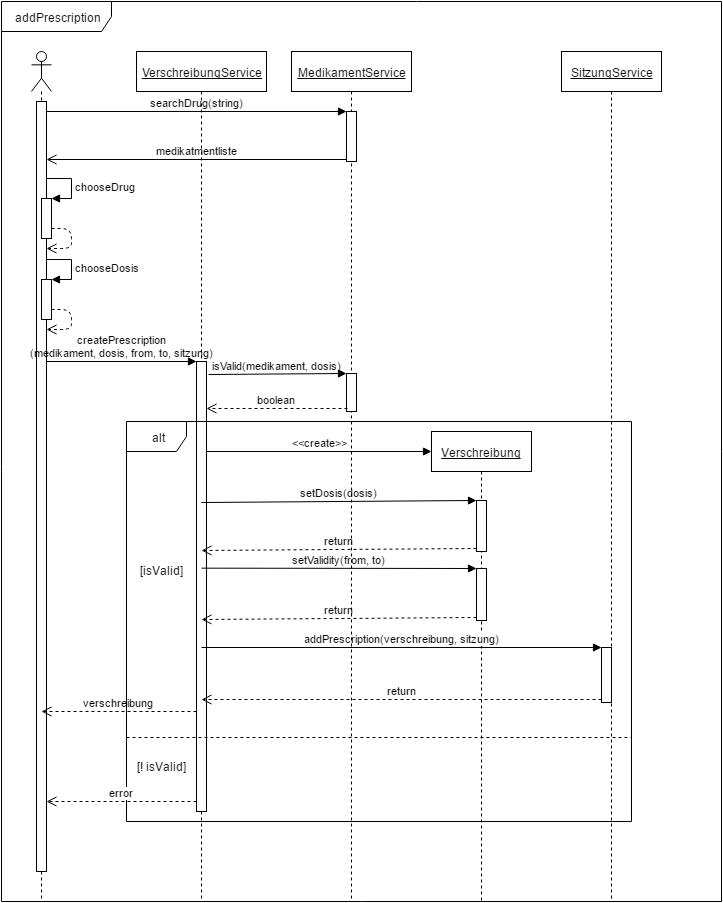

The diagram above was exported from draw.io. Its source (the exported page's mxGraphModel, read from the mxfile embedded in the PNG):
<mxGraphModel dx="1434" dy="720" grid="1" gridSize="10" guides="1" tooltips="1" connect="1" arrows="1" fold="1" page="1" pageScale="1" pageWidth="826" pageHeight="1169" background="#ffffff" math="0" shadow="0">
  <root>
    <mxCell id="0" />
    <mxCell id="1" parent="0" />
    <mxCell id="2" value="&lt;font style=&quot;font-size: 12px&quot;&gt;addPrescription&lt;/font&gt;" style="shape=umlFrame;whiteSpace=wrap;html=1;width=110;height=30;" parent="1" vertex="1">
      <mxGeometry x="40" y="40" width="720" height="900" as="geometry" />
    </mxCell>
    <mxCell id="3" value="" style="shape=umlLifeline;participant=umlActor;perimeter=lifelinePerimeter;whiteSpace=wrap;html=1;container=1;collapsible=0;recursiveResize=0;verticalAlign=top;spacingTop=36;labelBackgroundColor=#ffffff;outlineConnect=0;" parent="1" vertex="1">
      <mxGeometry x="70" y="90" width="20" height="850" as="geometry" />
    </mxCell>
    <mxCell id="51" value="" style="html=1;points=[];perimeter=orthogonalPerimeter;fontFamily=Helvetica;fontColor=#000000;" parent="3" vertex="1">
      <mxGeometry x="5" y="50" width="10" height="770" as="geometry" />
    </mxCell>
    <mxCell id="56" value="" style="html=1;points=[];perimeter=orthogonalPerimeter;fontFamily=Helvetica;fontColor=#000000;" parent="3" vertex="1">
      <mxGeometry x="10" y="228" width="10" height="40" as="geometry" />
    </mxCell>
    <mxCell id="57" value="&lt;span&gt;chooseDosis&lt;/span&gt;" style="edgeStyle=orthogonalEdgeStyle;html=1;align=left;spacingLeft=2;endArrow=block;rounded=0;entryX=1;entryY=0;labelBackgroundColor=none;strokeWidth=1;fontFamily=Helvetica;fontColor=#000000;" parent="3" target="56" edge="1">
      <mxGeometry relative="1" as="geometry">
        <mxPoint x="15" y="208" as="sourcePoint" />
        <Array as="points">
          <mxPoint x="40" y="208" />
        </Array>
      </mxGeometry>
    </mxCell>
    <mxCell id="58" value="" style="html=1;points=[];perimeter=orthogonalPerimeter;fontFamily=Helvetica;fontColor=#000000;" parent="3" vertex="1">
      <mxGeometry x="10" y="147" width="10" height="40" as="geometry" />
    </mxCell>
    <mxCell id="59" value="&lt;span&gt;chooseDrug&lt;/span&gt;" style="edgeStyle=orthogonalEdgeStyle;html=1;align=left;spacingLeft=2;endArrow=block;rounded=0;entryX=1;entryY=0;labelBackgroundColor=none;strokeWidth=1;fontFamily=Helvetica;fontColor=#000000;" parent="3" target="58" edge="1">
      <mxGeometry relative="1" as="geometry">
        <mxPoint x="15" y="127" as="sourcePoint" />
        <Array as="points">
          <mxPoint x="40" y="127" />
        </Array>
      </mxGeometry>
    </mxCell>
    <mxCell id="63" value="" style="html=1;verticalAlign=bottom;endArrow=open;dashed=1;endSize=8;strokeWidth=1;" edge="1" parent="3" source="58" target="51">
      <mxGeometry x="-772" y="-3" as="geometry">
        <mxPoint x="30" y="197" as="targetPoint" />
        <mxPoint x="35" y="177" as="sourcePoint" />
        <Array as="points">
          <mxPoint x="40" y="177" />
          <mxPoint x="40" y="197" />
        </Array>
      </mxGeometry>
    </mxCell>
    <mxCell id="65" value="" style="html=1;verticalAlign=bottom;endArrow=open;dashed=1;endSize=8;strokeWidth=1;" edge="1" parent="3" source="56" target="51">
      <mxGeometry x="-827" y="-12" as="geometry">
        <mxPoint x="30" y="278" as="targetPoint" />
        <mxPoint x="35" y="258" as="sourcePoint" />
        <Array as="points">
          <mxPoint x="40" y="258" />
          <mxPoint x="40" y="278" />
        </Array>
      </mxGeometry>
    </mxCell>
    <mxCell id="7" value="searchDrug(string)" style="html=1;verticalAlign=bottom;endArrow=block;entryX=0;entryY=0;strokeWidth=1;" parent="1" source="51" target="6" edge="1">
      <mxGeometry relative="1" as="geometry">
        <mxPoint x="110" y="150" as="sourcePoint" />
      </mxGeometry>
    </mxCell>
    <mxCell id="8" value="medikatmentliste" style="html=1;verticalAlign=bottom;endArrow=open;endSize=8;exitX=0;exitY=0.95;strokeWidth=1;" parent="1" source="6" target="51" edge="1">
      <mxGeometry relative="1" as="geometry">
        <mxPoint x="160" y="198" as="targetPoint" />
      </mxGeometry>
    </mxCell>
    <mxCell id="18" value="VerschreibungService" style="shape=umlLifeline;perimeter=lifelinePerimeter;whiteSpace=wrap;html=1;container=1;collapsible=0;recursiveResize=0;outlineConnect=0;fontStyle=4" parent="1" vertex="1">
      <mxGeometry x="175" y="90" width="130" height="850" as="geometry" />
    </mxCell>
    <mxCell id="22" value="" style="html=1;points=[];perimeter=orthogonalPerimeter;" parent="18" vertex="1">
      <mxGeometry x="60" y="310" width="10" height="450" as="geometry" />
    </mxCell>
    <mxCell id="23" value="createPrescription&lt;div&gt;(medikament, dosis, from, to, sitzung)&lt;/div&gt;" style="html=1;verticalAlign=bottom;endArrow=block;entryX=0;entryY=0;strokeWidth=1;fontColor=#000000;labelBackgroundColor=none;" parent="1" source="51" target="22" edge="1">
      <mxGeometry relative="1" as="geometry">
        <mxPoint x="100" y="400" as="sourcePoint" />
      </mxGeometry>
    </mxCell>
    <mxCell id="24" value="verschreibung" style="html=1;verticalAlign=bottom;endArrow=open;dashed=1;endSize=8;strokeWidth=1;" parent="1" source="22" edge="1">
      <mxGeometry relative="1" as="geometry">
        <mxPoint x="80" y="750" as="targetPoint" />
        <mxPoint x="230" y="750" as="sourcePoint" />
        <Array as="points">
          <mxPoint x="205" y="750" />
        </Array>
      </mxGeometry>
    </mxCell>
    <mxCell id="26" value="Verschreibung" style="shape=umlLifeline;perimeter=lifelinePerimeter;whiteSpace=wrap;html=1;container=1;collapsible=0;recursiveResize=0;outlineConnect=0;fontStyle=4" parent="1" vertex="1">
      <mxGeometry x="470" y="470" width="100" height="470" as="geometry" />
    </mxCell>
    <mxCell id="27" value="" style="html=1;points=[];perimeter=orthogonalPerimeter;" parent="26" vertex="1">
      <mxGeometry x="45" y="69" width="10" height="51" as="geometry" />
    </mxCell>
    <mxCell id="30" value="" style="html=1;points=[];perimeter=orthogonalPerimeter;" parent="26" vertex="1">
      <mxGeometry x="45" y="137" width="10" height="52" as="geometry" />
    </mxCell>
    <mxCell id="28" value="setDosis(dosis)" style="html=1;verticalAlign=bottom;endArrow=block;entryX=0;entryY=0;strokeWidth=1;" parent="1" target="27" edge="1">
      <mxGeometry relative="1" as="geometry">
        <mxPoint x="240" y="541" as="sourcePoint" />
      </mxGeometry>
    </mxCell>
    <mxCell id="29" value="return" style="html=1;verticalAlign=bottom;endArrow=open;dashed=1;endSize=8;exitX=0;exitY=0.95;strokeWidth=1;" parent="1" source="27" edge="1">
      <mxGeometry relative="1" as="geometry">
        <mxPoint x="240" y="589" as="targetPoint" />
      </mxGeometry>
    </mxCell>
    <mxCell id="31" value="setValidity(from, to)" style="html=1;verticalAlign=bottom;endArrow=block;entryX=0;entryY=0;strokeWidth=1;" parent="1" target="30" edge="1">
      <mxGeometry relative="1" as="geometry">
        <mxPoint x="240" y="606.6666666666667" as="sourcePoint" />
      </mxGeometry>
    </mxCell>
    <mxCell id="32" value="return" style="html=1;verticalAlign=bottom;endArrow=open;dashed=1;endSize=8;exitX=0;exitY=0.95;strokeWidth=1;" parent="1" source="30" edge="1">
      <mxGeometry relative="1" as="geometry">
        <mxPoint x="240" y="658" as="targetPoint" />
      </mxGeometry>
    </mxCell>
    <mxCell id="33" value="SitzungService" style="shape=umlLifeline;perimeter=lifelinePerimeter;whiteSpace=wrap;html=1;container=1;collapsible=0;recursiveResize=0;outlineConnect=0;fontFamily=Helvetica;fontStyle=4" parent="1" vertex="1">
      <mxGeometry x="600" y="90" width="100" height="850" as="geometry" />
    </mxCell>
    <mxCell id="34" value="" style="html=1;points=[];perimeter=orthogonalPerimeter;fontFamily=Helvetica;" parent="33" vertex="1">
      <mxGeometry x="40" y="596" width="10" height="55" as="geometry" />
    </mxCell>
    <mxCell id="35" value="addPrescription(verschreibung, sitzung)" style="html=1;verticalAlign=bottom;endArrow=block;entryX=0;entryY=0;strokeWidth=1;fontFamily=Helvetica;" parent="1" target="34" edge="1">
      <mxGeometry relative="1" as="geometry">
        <mxPoint x="240" y="686" as="sourcePoint" />
      </mxGeometry>
    </mxCell>
    <mxCell id="36" value="return" style="html=1;verticalAlign=bottom;endArrow=open;dashed=1;endSize=8;exitX=0;exitY=0.95;strokeWidth=1;fontFamily=Helvetica;" parent="1" source="34" edge="1">
      <mxGeometry relative="1" as="geometry">
        <mxPoint x="240" y="738" as="targetPoint" />
      </mxGeometry>
    </mxCell>
    <mxCell id="5" value="MedikamentService" style="shape=umlLifeline;perimeter=lifelinePerimeter;whiteSpace=wrap;html=1;container=1;collapsible=0;recursiveResize=0;outlineConnect=0;fontStyle=4" parent="1" vertex="1">
      <mxGeometry x="330" y="90" width="120" height="850" as="geometry" />
    </mxCell>
    <mxCell id="6" value="" style="html=1;points=[];perimeter=orthogonalPerimeter;" parent="5" vertex="1">
      <mxGeometry x="55" y="60" width="10" height="50" as="geometry" />
    </mxCell>
    <mxCell id="46" value="" style="html=1;points=[];perimeter=orthogonalPerimeter;fontFamily=Helvetica;fontColor=#000000;" parent="5" vertex="1">
      <mxGeometry x="55" y="322" width="10" height="38" as="geometry" />
    </mxCell>
    <mxCell id="48" value="boolean" style="html=1;verticalAlign=bottom;endArrow=open;dashed=1;endSize=8;exitX=0.1;exitY=0.921;labelBackgroundColor=none;strokeWidth=1;fontFamily=Helvetica;fontColor=#000000;exitPerimeter=0;" parent="1" source="46" target="22" edge="1">
      <mxGeometry relative="1" as="geometry">
        <mxPoint x="245" y="460" as="targetPoint" />
        <mxPoint x="375" y="460" as="sourcePoint" />
      </mxGeometry>
    </mxCell>
    <mxCell id="47" value="isValid(medikament, dosis)" style="html=1;verticalAlign=bottom;endArrow=block;entryX=0;entryY=0;labelBackgroundColor=none;strokeWidth=1;fontFamily=Helvetica;fontColor=#000000;exitX=1.2;exitY=0.028;exitPerimeter=0;" parent="1" source="22" target="46" edge="1">
      <mxGeometry relative="1" as="geometry">
        <mxPoint x="305" y="407" as="sourcePoint" />
      </mxGeometry>
    </mxCell>
    <mxCell id="49" value="alt" style="shape=umlFrame;whiteSpace=wrap;html=1;fontFamily=Helvetica;fontColor=#000000;" parent="1" vertex="1">
      <mxGeometry x="165" y="460" width="505" height="400" as="geometry" />
    </mxCell>
    <mxCell id="50" value="[isValid]" style="text;html=1;strokeColor=none;fillColor=none;align=center;verticalAlign=middle;whiteSpace=wrap;overflow=hidden;fontFamily=Helvetica;fontColor=#000000;" parent="1" vertex="1">
      <mxGeometry x="170" y="599" width="60" height="20" as="geometry" />
    </mxCell>
    <mxCell id="62" value="error" style="html=1;verticalAlign=bottom;endArrow=open;dashed=1;endSize=8;strokeWidth=1;" parent="1" source="22" target="51" edge="1">
      <mxGeometry x="165" y="830" as="geometry">
        <mxPoint x="150" y="820" as="targetPoint" />
        <mxPoint x="300" y="820" as="sourcePoint" />
        <Array as="points">
          <mxPoint x="150" y="840" />
        </Array>
      </mxGeometry>
    </mxCell>
    <mxCell id="66" value="&amp;lt;&amp;lt;create&amp;gt;&amp;gt;" style="html=1;verticalAlign=bottom;startArrow=none;startFill=0;endArrow=block;startSize=8;labelBackgroundColor=none;strokeWidth=1;fontFamily=Helvetica;fontColor=#000000;" edge="1" parent="1" source="22">
      <mxGeometry width="60" relative="1" as="geometry">
        <mxPoint x="290" y="490" as="sourcePoint" />
        <mxPoint x="470" y="490" as="targetPoint" />
      </mxGeometry>
    </mxCell>
    <mxCell id="67" value="" style="line;html=1;strokeWidth=1;fillColor=none;align=left;verticalAlign=middle;spacingTop=-1;spacingLeft=3;spacingRight=3;rotatable=0;labelPosition=right;points=[];portConstraint=eastwest;fontFamily=Helvetica;fontColor=#000000;dashed=1;" vertex="1" parent="1">
      <mxGeometry x="165" y="772" width="505" height="8" as="geometry" />
    </mxCell>
    <mxCell id="68" value="[! isValid]" style="text;html=1;strokeColor=none;fillColor=none;align=center;verticalAlign=middle;whiteSpace=wrap;overflow=hidden;fontFamily=Helvetica;fontColor=#000000;" vertex="1" parent="1">
      <mxGeometry x="170" y="790" width="60" height="30" as="geometry" />
    </mxCell>
  </root>
</mxGraphModel>